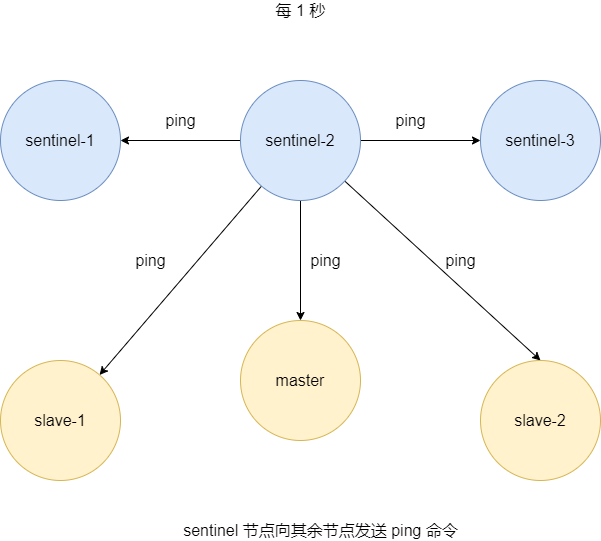

The diagram above was exported from draw.io. Its source (the exported page's mxGraphModel, read from the mxfile embedded in the PNG):
<mxGraphModel dx="1024" dy="592" grid="1" gridSize="10" guides="1" tooltips="1" connect="1" arrows="1" fold="1" page="1" pageScale="1" pageWidth="1169" pageHeight="827" math="0" shadow="0">
  <root>
    <mxCell id="0" />
    <mxCell id="1" parent="0" />
    <mxCell id="rjcIR1sM6FyeyWqTN8Kj-7" style="edgeStyle=orthogonalEdgeStyle;rounded=0;orthogonalLoop=1;jettySize=auto;html=1;fontSize=16;" edge="1" parent="1" source="rjcIR1sM6FyeyWqTN8Kj-1" target="rjcIR1sM6FyeyWqTN8Kj-3">
      <mxGeometry relative="1" as="geometry" />
    </mxCell>
    <mxCell id="rjcIR1sM6FyeyWqTN8Kj-8" style="edgeStyle=orthogonalEdgeStyle;rounded=0;orthogonalLoop=1;jettySize=auto;html=1;entryX=0;entryY=0.5;entryDx=0;entryDy=0;fontSize=16;" edge="1" parent="1" source="rjcIR1sM6FyeyWqTN8Kj-1" target="rjcIR1sM6FyeyWqTN8Kj-2">
      <mxGeometry relative="1" as="geometry" />
    </mxCell>
    <mxCell id="rjcIR1sM6FyeyWqTN8Kj-11" style="rounded=0;orthogonalLoop=1;jettySize=auto;html=1;fontSize=16;" edge="1" parent="1" source="rjcIR1sM6FyeyWqTN8Kj-1" target="rjcIR1sM6FyeyWqTN8Kj-5">
      <mxGeometry relative="1" as="geometry" />
    </mxCell>
    <mxCell id="rjcIR1sM6FyeyWqTN8Kj-12" style="edgeStyle=none;rounded=0;orthogonalLoop=1;jettySize=auto;html=1;entryX=0.5;entryY=0;entryDx=0;entryDy=0;fontSize=16;" edge="1" parent="1" source="rjcIR1sM6FyeyWqTN8Kj-1" target="rjcIR1sM6FyeyWqTN8Kj-6">
      <mxGeometry relative="1" as="geometry" />
    </mxCell>
    <mxCell id="rjcIR1sM6FyeyWqTN8Kj-13" style="edgeStyle=none;rounded=0;orthogonalLoop=1;jettySize=auto;html=1;fontSize=16;" edge="1" parent="1" source="rjcIR1sM6FyeyWqTN8Kj-1" target="rjcIR1sM6FyeyWqTN8Kj-4">
      <mxGeometry relative="1" as="geometry" />
    </mxCell>
    <mxCell id="rjcIR1sM6FyeyWqTN8Kj-1" value="sentinel-2" style="ellipse;whiteSpace=wrap;html=1;aspect=fixed;fillColor=#dae8fc;strokeColor=#6c8ebf;fontSize=16;" vertex="1" parent="1">
      <mxGeometry x="480" y="280" width="120" height="120" as="geometry" />
    </mxCell>
    <mxCell id="rjcIR1sM6FyeyWqTN8Kj-2" value="sentinel-3" style="ellipse;whiteSpace=wrap;html=1;aspect=fixed;fillColor=#dae8fc;strokeColor=#6c8ebf;fontSize=16;" vertex="1" parent="1">
      <mxGeometry x="720" y="280" width="120" height="120" as="geometry" />
    </mxCell>
    <mxCell id="rjcIR1sM6FyeyWqTN8Kj-3" value="sentinel-1" style="ellipse;whiteSpace=wrap;html=1;aspect=fixed;fillColor=#dae8fc;strokeColor=#6c8ebf;fontSize=16;" vertex="1" parent="1">
      <mxGeometry x="240" y="280" width="120" height="120" as="geometry" />
    </mxCell>
    <mxCell id="rjcIR1sM6FyeyWqTN8Kj-4" value="master" style="ellipse;whiteSpace=wrap;html=1;aspect=fixed;fillColor=#fff2cc;strokeColor=#d6b656;fontSize=16;" vertex="1" parent="1">
      <mxGeometry x="480" y="520" width="120" height="120" as="geometry" />
    </mxCell>
    <mxCell id="rjcIR1sM6FyeyWqTN8Kj-5" value="slave-1" style="ellipse;whiteSpace=wrap;html=1;aspect=fixed;fillColor=#fff2cc;strokeColor=#d6b656;fontSize=16;" vertex="1" parent="1">
      <mxGeometry x="240" y="560" width="120" height="120" as="geometry" />
    </mxCell>
    <mxCell id="rjcIR1sM6FyeyWqTN8Kj-6" value="slave-2" style="ellipse;whiteSpace=wrap;html=1;aspect=fixed;fillColor=#fff2cc;strokeColor=#d6b656;fontSize=16;" vertex="1" parent="1">
      <mxGeometry x="720" y="560" width="120" height="120" as="geometry" />
    </mxCell>
    <mxCell id="rjcIR1sM6FyeyWqTN8Kj-9" value="ping" style="text;html=1;align=center;verticalAlign=middle;resizable=0;points=[];autosize=1;strokeColor=none;fillColor=none;fontSize=16;" vertex="1" parent="1">
      <mxGeometry x="395" y="310" width="50" height="20" as="geometry" />
    </mxCell>
    <mxCell id="rjcIR1sM6FyeyWqTN8Kj-10" value="ping" style="text;html=1;align=center;verticalAlign=middle;resizable=0;points=[];autosize=1;strokeColor=none;fillColor=none;fontSize=16;" vertex="1" parent="1">
      <mxGeometry x="625" y="310" width="50" height="20" as="geometry" />
    </mxCell>
    <mxCell id="rjcIR1sM6FyeyWqTN8Kj-14" value="ping" style="text;html=1;align=center;verticalAlign=middle;resizable=0;points=[];autosize=1;strokeColor=none;fillColor=none;fontSize=16;" vertex="1" parent="1">
      <mxGeometry x="675" y="450" width="50" height="20" as="geometry" />
    </mxCell>
    <mxCell id="rjcIR1sM6FyeyWqTN8Kj-15" value="ping" style="text;html=1;align=center;verticalAlign=middle;resizable=0;points=[];autosize=1;strokeColor=none;fillColor=none;fontSize=16;" vertex="1" parent="1">
      <mxGeometry x="365" y="450" width="50" height="20" as="geometry" />
    </mxCell>
    <mxCell id="rjcIR1sM6FyeyWqTN8Kj-16" value="ping" style="text;html=1;align=center;verticalAlign=middle;resizable=0;points=[];autosize=1;strokeColor=none;fillColor=none;fontSize=16;" vertex="1" parent="1">
      <mxGeometry x="540" y="450" width="50" height="20" as="geometry" />
    </mxCell>
    <mxCell id="rjcIR1sM6FyeyWqTN8Kj-17" value="每 1 秒" style="text;html=1;align=center;verticalAlign=middle;resizable=0;points=[];autosize=1;strokeColor=none;fillColor=none;fontSize=16;" vertex="1" parent="1">
      <mxGeometry x="505" y="200" width="70" height="20" as="geometry" />
    </mxCell>
    <mxCell id="rjcIR1sM6FyeyWqTN8Kj-18" value="sentinel 节点向其余节点发送 ping 命令" style="text;html=1;align=center;verticalAlign=middle;resizable=0;points=[];autosize=1;strokeColor=none;fillColor=none;fontSize=16;" vertex="1" parent="1">
      <mxGeometry x="415" y="720" width="290" height="20" as="geometry" />
    </mxCell>
  </root>
</mxGraphModel>